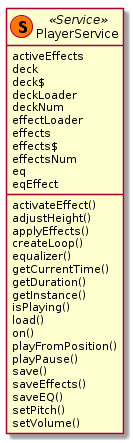

The diagram above was rendered by PlantUML. Its source (embedded in the PNG):
@startuml PlayerService 
class "PlayerService" as playerServ <<(S,#FF7700) Service>>{
    activeEffects
    deck
    deck$
    deckLoader
    deckNum
    effectLoader
    effects
    effects$
    effectsNum
    eq
    eqEffect
    activateEffect()
    adjustHeight()
    applyEffects()
    createLoop()
    equalizer()
    getCurrentTime()
    getDuration()
    getInstance()
    isPlaying()
    load()
    on()
    playFromPosition()
    playPause()
    save()
    saveEffects()
    saveEQ()
    setPitch()
    setVolume()
}
@enduml